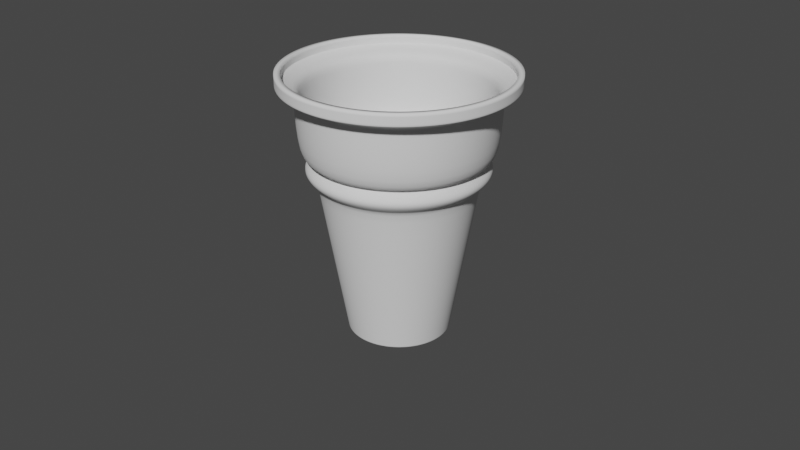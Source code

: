 # Source: Ice_Cream_Cone.blend  (saved by Blender 2.81.16; exported with 4.5.12 LTS)
import bpy
from mathutils import Matrix  # noqa: F401  (used for matrix-valued properties, if any)

bpy.ops.wm.read_factory_settings(use_empty=True)
scene = bpy.context.scene
scene.name = 'Scene'

# ---- collections
col_collection = bpy.data.collections.new('Collection'); scene.collection.children.link(col_collection)

# ---- world
world_world = bpy.data.worlds.new('World'); scene.world = world_world
world_world.use_nodes = True; world_world.node_tree.nodes.clear()
_N = world_world.node_tree.nodes; _L = world_world.node_tree.links
n0 = _N.new('ShaderNodeOutputWorld'); n0.name = 'World Output'; n0.location = (300, 300)
n1 = _N.new('ShaderNodeBackground'); n1.name = 'Background'; n1.location = (10, 300)
n1.inputs[0].default_value = (0.05088, 0.05088, 0.05088, 1.0)
_L.new(n1.outputs[0], n0.inputs[0])
n0.is_active_output = True
world_world.color = (0.05088, 0.05088, 0.05088)
world_world.use_sun_shadow = False
world_world.sun_shadow_jitter_overblur = 0.0

# ---- cameras
cam_camera = bpy.data.cameras.new('Camera')
cam_camera.clip_end = 100.0
cam_camera.ortho_scale = 7.314

# ---- meshes
me_cylinder = bpy.data.meshes.new('Cylinder')
me_cylinder.from_pydata([(5.53e-08, 0.5343, -1.201), (-2.296e-09, 1.023, 1.371), (0.1042, 0.524, -1.201), (0.1996, 1.003, 1.371), (0.2045, 0.4936, -1.201), (0.3915, 0.9453, 1.371), (0.2968, 0.4442, -1.201), (0.5684, 0.8507, 1.371), (0.3778, 0.3778, -1.201), (0.7235, 0.7235, 1.371), (0.4442, 0.2968, -1.201), (0.8507, 0.5684, 1.371), (0.4936, 0.2045, -1.201), (0.9453, 0.3915, 1.371), (0.524, 0.1042, -1.201), (1.003, 0.1996, 1.371), (0.5343, 1.731e-07, -1.201), (1.023, 7.048e-08, 1.371), (0.524, -0.1042, -1.201), (1.003, -0.1996, 1.371), (0.4936, -0.2045, -1.201), (0.9453, -0.3915, 1.371), (0.4442, -0.2968, -1.201), (0.8507, -0.5684, 1.371), (0.3778, -0.3778, -1.201), (0.7235, -0.7235, 1.371), (0.2968, -0.4442, -1.201), (0.5684, -0.8507, 1.371), (0.2045, -0.4936, -1.201), (0.3915, -0.9453, 1.371), (0.1042, -0.524, -1.201), (0.1996, -1.003, 1.371), (-1.188e-07, -0.5343, -1.201), (-3.357e-07, -1.023, 1.371), (-0.1042, -0.524, -1.201), (-0.1996, -1.003, 1.371), (-0.2045, -0.4936, -1.201), (-0.3915, -0.9453, 1.371), (-0.2968, -0.4442, -1.201), (-0.5684, -0.8507, 1.371), (-0.3778, -0.3778, -1.201), (-0.7235, -0.7235, 1.371), (-0.4442, -0.2968, -1.201), (-0.8507, -0.5684, 1.371), (-0.4936, -0.2045, -1.201), (-0.9453, -0.3915, 1.371), (-0.524, -0.1042, -1.201), (-1.003, -0.1996, 1.371), (-0.5343, 6.486e-07, -1.201), (-1.023, 9.812e-07, 1.371), (-0.524, 0.1042, -1.201), (-1.003, 0.1996, 1.371), (-0.4936, 0.2045, -1.201), (-0.9453, 0.3915, 1.371), (-0.4442, 0.2968, -1.201), (-0.8507, 0.5684, 1.371), (-0.3778, 0.3778, -1.201), (-0.7235, 0.7235, 1.371), (-0.2968, 0.4442, -1.201), (-0.5684, 0.8507, 1.371), (-0.2045, 0.4936, -1.201), (-0.3915, 0.9453, 1.371), (-0.1042, 0.524, -1.201), (-0.1996, 1.003, 1.371), (1.525e-08, 0.8716, 0.7126), (0.17, 0.8548, 0.7126), (0.3335, 0.8052, 0.7126), (0.4842, 0.7247, 0.7126), (0.6163, 0.6163, 0.7126), (0.7247, 0.4842, 0.7126), (0.8052, 0.3335, 0.7126), (0.8548, 0.17, 0.7126), (0.8716, 1.024e-07, 0.7126), (0.8548, -0.17, 0.7126), (0.8052, -0.3335, 0.7126), (0.7247, -0.4842, 0.7126), (0.6163, -0.6163, 0.7126), (0.4842, -0.7247, 0.7126), (0.3335, -0.8052, 0.7126), (0.17, -0.8548, 0.7126), (-2.688e-07, -0.8716, 0.7126), (-0.17, -0.8548, 0.7126), (-0.3335, -0.8052, 0.7126), (-0.4842, -0.7247, 0.7126), (-0.6163, -0.6163, 0.7126), (-0.7247, -0.4842, 0.7126), (-0.8052, -0.3335, 0.7126), (-0.8548, -0.17, 0.7126), (-0.8716, 8.782e-07, 0.7126), (-0.8548, 0.17, 0.7126), (-0.8052, 0.3335, 0.7126), (-0.7247, 0.4842, 0.7126), (-0.6163, 0.6163, 0.7126), (-0.4842, 0.7247, 0.7126), (-0.3335, 0.8052, 0.7126), (-0.17, 0.8548, 0.7126), (0.1903, 0.9565, 0.574), (0.3732, 0.901, 0.574), (0.5418, 0.8109, 0.574), (0.6896, 0.6896, 0.574), (0.8109, 0.5418, 0.574), (0.901, 0.3732, 0.574), (0.9565, 0.1903, 0.574), (0.9753, 7.705e-08, 0.574), (0.9565, -0.1903, 0.574), (0.901, -0.3732, 0.574), (0.8109, -0.5418, 0.574), (0.6896, -0.6896, 0.574), (0.5418, -0.8109, 0.574), (0.3732, -0.901, 0.574), (0.1903, -0.9565, 0.574), (-3.118e-07, -0.9753, 0.574), (-0.1903, -0.9565, 0.574), (-0.3732, -0.901, 0.574), (-0.5418, -0.8109, 0.574), (-0.6896, -0.6896, 0.574), (-0.8109, -0.5418, 0.574), (-0.901, -0.3732, 0.574), (-0.9565, -0.1903, 0.574), (-0.9753, 9.451e-07, 0.574), (-0.9565, 0.1903, 0.574), (-0.901, 0.3732, 0.574), (-0.8109, 0.5418, 0.574), (-0.6896, 0.6896, 0.574), (-0.5418, 0.8109, 0.574), (-0.3732, 0.901, 0.574), (-0.1903, 0.9565, 0.574), (5.955e-09, 0.9753, 0.574), (0.1601, 0.8047, 0.4531), (0.314, 0.758, 0.4531), (0.4558, 0.6822, 0.4531), (0.5802, 0.5802, 0.4531), (0.6822, 0.4558, 0.4531), (0.758, 0.314, 0.4531), (0.8047, 0.1601, 0.4531), (0.8205, 1.131e-07, 0.4531), (0.8047, -0.1601, 0.4531), (0.758, -0.314, 0.4531), (0.6822, -0.4558, 0.4531), (0.5802, -0.5802, 0.4531), (0.4558, -0.6822, 0.4531), (0.314, -0.758, 0.4531), (0.1601, -0.8047, 0.4531), (-2.46e-07, -0.8205, 0.4531), (-0.1601, -0.8047, 0.4531), (-0.314, -0.758, 0.4531), (-0.4558, -0.6822, 0.4531), (-0.5802, -0.5802, 0.4531), (-0.6822, -0.4558, 0.4531), (-0.758, -0.314, 0.4531), (-0.8047, -0.1601, 0.4531), (-0.8205, 8.434e-07, 0.4531), (-0.8047, 0.1601, 0.4531), (-0.758, 0.314, 0.4531), (-0.6822, 0.4558, 0.4531), (-0.5802, 0.5802, 0.4531), (-0.4558, 0.6822, 0.4531), (-0.314, 0.758, 0.4531), (-0.1601, 0.8047, 0.4531), (2.132e-08, 0.8205, 0.4531), (3.012e-09, 0.9961, 0.7444), (0.1943, 0.977, 0.7444), (0.3812, 0.9203, 0.7444), (0.5534, 0.8283, 0.7444), (0.7044, 0.7044, 0.7444), (0.8283, 0.5534, 0.7444), (0.9203, 0.3812, 0.7444), (0.977, 0.1943, 0.7444), (0.9961, 7.328e-08, 0.7444), (0.977, -0.1943, 0.7444), (0.9203, -0.3812, 0.7444), (0.8283, -0.5534, 0.7444), (0.7044, -0.7044, 0.7444), (0.5534, -0.8283, 0.7444), (0.3812, -0.9203, 0.7444), (0.1943, -0.977, 0.7444), (-3.216e-07, -0.9961, 0.7444), (-0.1943, -0.977, 0.7444), (-0.3812, -0.9203, 0.7444), (-0.5534, -0.8282, 0.7444), (-0.7044, -0.7044, 0.7444), (-0.8283, -0.5534, 0.7444), (-0.9203, -0.3812, 0.7444), (-0.977, -0.1943, 0.7444), (-0.9961, 9.599e-07, 0.7444), (-0.977, 0.1943, 0.7444), (-0.9203, 0.3812, 0.7444), (-0.8282, 0.5534, 0.7444), (-0.7044, 0.7044, 0.7444), (-0.5534, 0.8283, 0.7444), (-0.3812, 0.9203, 0.7444), (-0.1943, 0.977, 0.7444), (0.1042, 0.524, -1.201), (0.2045, 0.4936, -1.201), (0.2968, 0.4442, -1.201), (0.3778, 0.3778, -1.201), (0.4442, 0.2968, -1.201), (0.4936, 0.2045, -1.201), (0.524, 0.1042, -1.201), (0.5343, 1.731e-07, -1.201), (0.524, -0.1042, -1.201), (0.4936, -0.2045, -1.201), (0.4442, -0.2968, -1.201), (0.3778, -0.3778, -1.201), (0.2968, -0.4442, -1.201), (0.2045, -0.4936, -1.201), (0.1042, -0.524, -1.201), (-1.188e-07, -0.5343, -1.201), (-0.1042, -0.524, -1.201), (-0.2045, -0.4936, -1.201), (-0.2968, -0.4442, -1.201), (-0.3778, -0.3778, -1.201), (-0.4442, -0.2968, -1.201), (-0.4936, -0.2045, -1.201), (-0.524, -0.1042, -1.201), (-0.5343, 6.486e-07, -1.201), (-0.524, 0.1042, -1.201), (-0.4936, 0.2045, -1.201), (-0.4442, 0.2968, -1.201), (-0.3778, 0.3778, -1.201), (-0.2968, 0.4442, -1.201), (-0.2045, 0.4936, -1.201), (-0.1042, 0.524, -1.201), (5.53e-08, 0.5343, -1.201), (2.144e-08, 0.8194, 0.4471), (0.1599, 0.8037, 0.4471), (0.3136, 0.7571, 0.4471), (0.4553, 0.6813, 0.4471), (0.5794, 0.5794, 0.4471), (0.6813, 0.4553, 0.4471), (0.7571, 0.3136, 0.4471), (0.8037, 0.1599, 0.4471), (0.8194, 1.133e-07, 0.4471), (0.8037, -0.1599, 0.4471), (0.7571, -0.3136, 0.4471), (0.6813, -0.4553, 0.4471), (0.5794, -0.5794, 0.4471), (0.4553, -0.6813, 0.4471), (0.3136, -0.7571, 0.4471), (0.1599, -0.8037, 0.4471), (-2.456e-07, -0.8194, 0.4471), (-0.1599, -0.8037, 0.4471), (-0.3136, -0.7571, 0.4471), (-0.4553, -0.6813, 0.4471), (-0.5794, -0.5794, 0.4471), (-0.6813, -0.4553, 0.4471), (-0.7571, -0.3136, 0.4471), (-0.8037, -0.1599, 0.4471), (-0.8194, 8.427e-07, 0.4471), (-0.8037, 0.1599, 0.4471), (-0.7571, 0.3136, 0.4471), (-0.6813, 0.4553, 0.4471), (-0.5794, 0.5794, 0.4471), (-0.4553, 0.6813, 0.4471), (-0.3136, 0.7571, 0.4471), (-0.1599, 0.8037, 0.4471), (1.503e-08, 0.8732, 0.6879), (0.1703, 0.8564, 0.6879), (0.3341, 0.8067, 0.6879), (0.4851, 0.726, 0.6879), (0.6174, 0.6174, 0.6879), (0.726, 0.4851, 0.6879), (0.8067, 0.3341, 0.6879), (0.8564, 0.1703, 0.6879), (0.8732, 1.019e-07, 0.6879), (0.8564, -0.1703, 0.6879), (0.8067, -0.3341, 0.6879), (0.726, -0.4851, 0.6879), (0.6174, -0.6174, 0.6879), (0.4851, -0.726, 0.6879), (0.3341, -0.8067, 0.6879), (0.1703, -0.8564, 0.6879), (-2.695e-07, -0.8732, 0.6879), (-0.1703, -0.8564, 0.6879), (-0.3341, -0.8067, 0.6879), (-0.4851, -0.726, 0.6879), (-0.6174, -0.6174, 0.6879), (-0.726, -0.4851, 0.6879), (-0.8067, -0.3341, 0.6879), (-0.8564, -0.1703, 0.6879), (-0.8732, 8.791e-07, 0.6879), (-0.8564, 0.1703, 0.6879), (-0.8067, 0.3341, 0.6879), (-0.726, 0.4851, 0.6879), (-0.6174, 0.6174, 0.6879), (-0.4851, 0.726, 0.6879), (-0.3341, 0.8067, 0.6879), (-0.1703, 0.8564, 0.6879), (0.1703, 0.8563, 0.7137), (0.3341, 0.8066, 0.7137), (0.4851, 0.726, 0.7137), (0.6174, 0.6174, 0.7137), (0.726, 0.4851, 0.7137), (0.8066, 0.3341, 0.7137), (0.8563, 0.1703, 0.7137), (0.8731, 1.02e-07, 0.7137), (0.8563, -0.1703, 0.7137), (0.8066, -0.3341, 0.7137), (0.726, -0.4851, 0.7137), (0.6174, -0.6174, 0.7137), (0.4851, -0.726, 0.7137), (0.3341, -0.8066, 0.7137), (0.1703, -0.8563, 0.7137), (-2.694e-07, -0.8731, 0.7137), (-0.1703, -0.8563, 0.7137), (-0.3341, -0.8066, 0.7137), (-0.4851, -0.726, 0.7137), (-0.6174, -0.6174, 0.7137), (-0.726, -0.4851, 0.7137), (-0.8066, -0.3341, 0.7137), (-0.8563, -0.1703, 0.7137), (-0.8731, 8.792e-07, 0.7137), (-0.8563, 0.1703, 0.7137), (-0.8066, 0.3341, 0.7137), (-0.726, 0.4851, 0.7137), (-0.6174, 0.6174, 0.7137), (-0.4851, 0.726, 0.7137), (-0.3341, 0.8066, 0.7137), (-0.1703, 0.8563, 0.7137), (1.51e-08, 0.8731, 0.7137), (0.1053, 0.5295, -1.169), (0.2066, 0.4987, -1.169), (0.2999, 0.4489, -1.169), (0.3817, 0.3817, -1.169), (0.4489, 0.2999, -1.169), (0.4987, 0.2066, -1.169), (0.5295, 0.1053, -1.169), (0.5398, 1.719e-07, -1.169), (0.5295, -0.1053, -1.169), (0.4987, -0.2066, -1.169), (0.4489, -0.2999, -1.169), (0.3817, -0.3817, -1.169), (0.2999, -0.4489, -1.169), (0.2066, -0.4987, -1.169), (0.1053, -0.5295, -1.169), (-1.213e-07, -0.5398, -1.169), (-0.1053, -0.5295, -1.169), (-0.2066, -0.4987, -1.169), (-0.2999, -0.4489, -1.169), (-0.3817, -0.3817, -1.169), (-0.4489, -0.2999, -1.169), (-0.4987, -0.2066, -1.169), (-0.5295, -0.1053, -1.169), (-0.5398, 6.524e-07, -1.169), (-0.5295, 0.1053, -1.169), (-0.4987, 0.2066, -1.169), (-0.4489, 0.2999, -1.169), (-0.3817, 0.3817, -1.169), (-0.2999, 0.4489, -1.169), (-0.2066, 0.4987, -1.169), (-0.1053, 0.5295, -1.169), (5.464e-08, 0.5398, -1.169), (-1.905e-08, 1.198, 1.455), (0.2337, 1.175, 1.455), (0.4583, 1.107, 1.455), (0.6654, 0.9959, 1.455), (0.8469, 0.8469, 1.455), (0.9959, 0.6654, 1.455), (1.107, 0.4583, 1.455), (1.175, 0.2337, 1.455), (1.198, 3.293e-08, 1.455), (1.175, -0.2337, 1.455), (1.107, -0.4583, 1.455), (0.9959, -0.6654, 1.455), (0.8469, -0.8469, 1.455), (0.6654, -0.9959, 1.455), (0.4583, -1.107, 1.455), (0.2337, -1.175, 1.455), (-4.093e-07, -1.198, 1.455), (-0.2337, -1.175, 1.455), (-0.4583, -1.107, 1.455), (-0.6654, -0.9959, 1.455), (-0.8469, -0.8469, 1.455), (-0.9959, -0.6654, 1.455), (-1.107, -0.4583, 1.455), (-1.175, -0.2337, 1.455), (-1.198, 1.099e-06, 1.455), (-1.175, 0.2337, 1.455), (-1.107, 0.4583, 1.455), (-0.9959, 0.6654, 1.455), (-0.8469, 0.8469, 1.455), (-0.6654, 0.9959, 1.455), (-0.4583, 1.107, 1.455), (-0.2337, 1.175, 1.455), (-1.905e-08, 1.198, 1.578), (0.2337, 1.175, 1.578), (0.4583, 1.107, 1.578), (0.6654, 0.9959, 1.578), (0.8469, 0.8469, 1.578), (0.9959, 0.6654, 1.578), (1.107, 0.4583, 1.578), (1.175, 0.2337, 1.578), (1.198, 3.293e-08, 1.578), (1.175, -0.2337, 1.578), (1.107, -0.4583, 1.578), (0.9959, -0.6654, 1.578), (0.8469, -0.8469, 1.578), (0.6654, -0.9959, 1.578), (0.4583, -1.107, 1.578), (0.2337, -1.175, 1.578), (-4.093e-07, -1.198, 1.578), (-0.2337, -1.175, 1.578), (-0.4583, -1.107, 1.578), (-0.6654, -0.9959, 1.578), (-0.8469, -0.8469, 1.578), (-0.9959, -0.6654, 1.578), (-1.107, -0.4583, 1.578), (-1.175, -0.2337, 1.578), (-1.198, 1.099e-06, 1.578), (-1.175, 0.2337, 1.578), (-1.107, 0.4583, 1.578), (-0.9959, 0.6654, 1.578), (-0.8469, 0.8469, 1.578), (-0.6654, 0.9959, 1.578), (-0.4583, 1.107, 1.578), (-0.2337, 1.175, 1.578), (-0.9959, -0.6654, 1.455), (-0.8469, -0.8469, 1.455), (1.198, 3.293e-08, 1.455), (1.175, 0.2337, 1.455), (-1.107, -0.4583, 1.455), (1.175, -0.2337, 1.455), (-1.175, -0.2337, 1.455), (1.107, -0.4583, 1.455), (-1.198, 1.099e-06, 1.455), (0.9959, -0.6654, 1.455), (-1.175, 0.2337, 1.455), (0.8469, -0.8469, 1.455), (-1.107, 0.4583, 1.455), (0.6654, -0.9959, 1.455), (-0.9959, 0.6654, 1.455), (0.4583, -1.107, 1.455), (0.2337, 1.175, 1.455), (-1.905e-08, 1.198, 1.455), (-0.8469, 0.8469, 1.455), (0.2337, -1.175, 1.455), (0.4583, 1.107, 1.455), (-0.6654, 0.9959, 1.455), (-4.093e-07, -1.198, 1.455), (0.6654, 0.9959, 1.455), (-0.4583, 1.107, 1.455), (-0.2337, -1.175, 1.455), (0.8469, 0.8469, 1.455), (-0.2337, 1.175, 1.455), (-0.4583, -1.107, 1.455), (0.9959, 0.6654, 1.455), (-0.6654, -0.9959, 1.455), (1.107, 0.4583, 1.455), (-2.296e-09, 1.023, 1.371), (0.1996, 1.003, 1.371), (0.3915, 0.9453, 1.371), (0.5684, 0.8507, 1.371), (0.7235, 0.7235, 1.371), (0.8507, 0.5684, 1.371), (0.9453, 0.3915, 1.371), (1.003, 0.1996, 1.371), (1.023, 7.048e-08, 1.371), (1.003, -0.1996, 1.371), (0.9453, -0.3915, 1.371), (0.8507, -0.5684, 1.371), (0.7235, -0.7235, 1.371), (0.5684, -0.8507, 1.371), (0.3915, -0.9453, 1.371), (0.1996, -1.003, 1.371), (-3.357e-07, -1.023, 1.371), (-0.1996, -1.003, 1.371), (-0.3915, -0.9453, 1.371), (-0.5684, -0.8507, 1.371), (-0.7235, -0.7235, 1.371), (-0.8507, -0.5684, 1.371), (-0.9453, -0.3915, 1.371), (-1.003, -0.1996, 1.371), (-1.023, 9.812e-07, 1.371), (-1.003, 0.1996, 1.371), (-0.9453, 0.3915, 1.371), (-0.8507, 0.5684, 1.371), (-0.7235, 0.7235, 1.371), (-0.5684, 0.8507, 1.371), (-0.3915, 0.9453, 1.371), (-0.1996, 1.003, 1.371)], [], [(448, 1, 3, 449), (449, 3, 5, 450), (450, 5, 7, 451), (451, 7, 9, 452), (452, 9, 11, 453), (453, 11, 13, 454), (454, 13, 15, 455), (455, 15, 17, 456), (456, 17, 19, 457), (457, 19, 21, 458), (458, 21, 23, 459), (459, 23, 25, 460), (460, 25, 27, 461), (461, 27, 29, 462), (462, 29, 31, 463), (463, 31, 33, 464), (464, 33, 35, 465), (465, 35, 37, 466), (466, 37, 39, 467), (467, 39, 41, 468), (468, 41, 43, 469), (469, 43, 45, 470), (470, 45, 47, 471), (471, 47, 49, 472), (472, 49, 51, 473), (473, 51, 53, 474), (474, 53, 55, 475), (475, 55, 57, 476), (476, 57, 59, 477), (477, 59, 61, 478), (0, 223, 192, 2), (478, 61, 63, 479), (479, 63, 1, 448), (0, 2, 4, 6, 8, 10, 12, 14, 16, 18, 20, 22, 24, 26, 28, 30, 32, 34, 36, 38, 40, 42, 44, 46, 48, 50, 52, 54, 56, 58, 60, 62), (287, 95, 64, 256), (286, 94, 95, 287), (285, 93, 94, 286), (284, 92, 93, 285), (283, 91, 92, 284), (282, 90, 91, 283), (281, 89, 90, 282), (280, 88, 89, 281), (279, 87, 88, 280), (278, 86, 87, 279), (277, 85, 86, 278), (276, 84, 85, 277), (275, 83, 84, 276), (274, 82, 83, 275), (273, 81, 82, 274), (272, 80, 81, 273), (271, 79, 80, 272), (270, 78, 79, 271), (269, 77, 78, 270), (268, 76, 77, 269), (267, 75, 76, 268), (266, 74, 75, 267), (265, 73, 74, 266), (264, 72, 73, 265), (263, 71, 72, 264), (262, 70, 71, 263), (261, 69, 70, 262), (260, 68, 69, 261), (259, 67, 68, 260), (258, 66, 67, 259), (257, 65, 66, 258), (256, 64, 65, 257), (159, 127, 96, 128), (128, 96, 97, 129), (129, 97, 98, 130), (130, 98, 99, 131), (131, 99, 100, 132), (132, 100, 101, 133), (133, 101, 102, 134), (134, 102, 103, 135), (135, 103, 104, 136), (136, 104, 105, 137), (137, 105, 106, 138), (138, 106, 107, 139), (139, 107, 108, 140), (140, 108, 109, 141), (141, 109, 110, 142), (142, 110, 111, 143), (143, 111, 112, 144), (144, 112, 113, 145), (145, 113, 114, 146), (146, 114, 115, 147), (147, 115, 116, 148), (148, 116, 117, 149), (149, 117, 118, 150), (150, 118, 119, 151), (151, 119, 120, 152), (152, 120, 121, 153), (153, 121, 122, 154), (154, 122, 123, 155), (155, 123, 124, 156), (156, 124, 125, 157), (157, 125, 126, 158), (158, 126, 127, 159), (255, 158, 159, 224), (254, 157, 158, 255), (253, 156, 157, 254), (252, 155, 156, 253), (251, 154, 155, 252), (250, 153, 154, 251), (249, 152, 153, 250), (248, 151, 152, 249), (247, 150, 151, 248), (246, 149, 150, 247), (245, 148, 149, 246), (244, 147, 148, 245), (243, 146, 147, 244), (242, 145, 146, 243), (241, 144, 145, 242), (240, 143, 144, 241), (239, 142, 143, 240), (238, 141, 142, 239), (237, 140, 141, 238), (236, 139, 140, 237), (235, 138, 139, 236), (234, 137, 138, 235), (233, 136, 137, 234), (232, 135, 136, 233), (231, 134, 135, 232), (230, 133, 134, 231), (229, 132, 133, 230), (228, 131, 132, 229), (227, 130, 131, 228), (226, 129, 130, 227), (225, 128, 129, 226), (224, 159, 128, 225), (318, 191, 160, 319), (317, 190, 191, 318), (316, 189, 190, 317), (315, 188, 189, 316), (314, 187, 188, 315), (313, 186, 187, 314), (312, 185, 186, 313), (311, 184, 185, 312), (310, 183, 184, 311), (309, 182, 183, 310), (308, 181, 182, 309), (307, 180, 181, 308), (306, 179, 180, 307), (305, 178, 179, 306), (304, 177, 178, 305), (303, 176, 177, 304), (302, 175, 176, 303), (301, 174, 175, 302), (300, 173, 174, 301), (299, 172, 173, 300), (298, 171, 172, 299), (297, 170, 171, 298), (296, 169, 170, 297), (295, 168, 169, 296), (294, 167, 168, 295), (293, 166, 167, 294), (292, 165, 166, 293), (291, 164, 165, 292), (290, 163, 164, 291), (289, 162, 163, 290), (288, 161, 162, 289), (319, 160, 161, 288), (2, 192, 193, 4), (4, 193, 194, 6), (6, 194, 195, 8), (8, 195, 196, 10), (10, 196, 197, 12), (12, 197, 198, 14), (14, 198, 199, 16), (16, 199, 200, 18), (18, 200, 201, 20), (20, 201, 202, 22), (22, 202, 203, 24), (24, 203, 204, 26), (26, 204, 205, 28), (28, 205, 206, 30), (30, 206, 207, 32), (32, 207, 208, 34), (34, 208, 209, 36), (36, 209, 210, 38), (38, 210, 211, 40), (40, 211, 212, 42), (42, 212, 213, 44), (44, 213, 214, 46), (46, 214, 215, 48), (48, 215, 216, 50), (50, 216, 217, 52), (52, 217, 218, 54), (54, 218, 219, 56), (56, 219, 220, 58), (58, 220, 221, 60), (60, 221, 222, 62), (62, 222, 223, 0), (351, 224, 225, 320), (320, 225, 226, 321), (321, 226, 227, 322), (322, 227, 228, 323), (323, 228, 229, 324), (324, 229, 230, 325), (325, 230, 231, 326), (326, 231, 232, 327), (327, 232, 233, 328), (328, 233, 234, 329), (329, 234, 235, 330), (330, 235, 236, 331), (331, 236, 237, 332), (332, 237, 238, 333), (333, 238, 239, 334), (334, 239, 240, 335), (335, 240, 241, 336), (336, 241, 242, 337), (337, 242, 243, 338), (338, 243, 244, 339), (339, 244, 245, 340), (340, 245, 246, 341), (341, 246, 247, 342), (342, 247, 248, 343), (343, 248, 249, 344), (344, 249, 250, 345), (345, 250, 251, 346), (346, 251, 252, 347), (347, 252, 253, 348), (348, 253, 254, 349), (349, 254, 255, 350), (350, 255, 224, 351), (127, 256, 257, 96), (96, 257, 258, 97), (97, 258, 259, 98), (98, 259, 260, 99), (99, 260, 261, 100), (100, 261, 262, 101), (101, 262, 263, 102), (102, 263, 264, 103), (103, 264, 265, 104), (104, 265, 266, 105), (105, 266, 267, 106), (106, 267, 268, 107), (107, 268, 269, 108), (108, 269, 270, 109), (109, 270, 271, 110), (110, 271, 272, 111), (111, 272, 273, 112), (112, 273, 274, 113), (113, 274, 275, 114), (114, 275, 276, 115), (115, 276, 277, 116), (116, 277, 278, 117), (117, 278, 279, 118), (118, 279, 280, 119), (119, 280, 281, 120), (120, 281, 282, 121), (121, 282, 283, 122), (122, 283, 284, 123), (123, 284, 285, 124), (124, 285, 286, 125), (125, 286, 287, 126), (126, 287, 256, 127), (64, 319, 288, 65), (65, 288, 289, 66), (66, 289, 290, 67), (67, 290, 291, 68), (68, 291, 292, 69), (69, 292, 293, 70), (70, 293, 294, 71), (71, 294, 295, 72), (72, 295, 296, 73), (73, 296, 297, 74), (74, 297, 298, 75), (75, 298, 299, 76), (76, 299, 300, 77), (77, 300, 301, 78), (78, 301, 302, 79), (79, 302, 303, 80), (80, 303, 304, 81), (81, 304, 305, 82), (82, 305, 306, 83), (83, 306, 307, 84), (84, 307, 308, 85), (85, 308, 309, 86), (86, 309, 310, 87), (87, 310, 311, 88), (88, 311, 312, 89), (89, 312, 313, 90), (90, 313, 314, 91), (91, 314, 315, 92), (92, 315, 316, 93), (93, 316, 317, 94), (94, 317, 318, 95), (95, 318, 319, 64), (222, 350, 351, 223), (221, 349, 350, 222), (220, 348, 349, 221), (219, 347, 348, 220), (218, 346, 347, 219), (217, 345, 346, 218), (216, 344, 345, 217), (215, 343, 344, 216), (214, 342, 343, 215), (213, 341, 342, 214), (212, 340, 341, 213), (211, 339, 340, 212), (210, 338, 339, 211), (209, 337, 338, 210), (208, 336, 337, 209), (207, 335, 336, 208), (206, 334, 335, 207), (205, 333, 334, 206), (204, 332, 333, 205), (203, 331, 332, 204), (202, 330, 331, 203), (201, 329, 330, 202), (200, 328, 329, 201), (199, 327, 328, 200), (198, 326, 327, 199), (197, 325, 326, 198), (196, 324, 325, 197), (195, 323, 324, 196), (194, 322, 323, 195), (193, 321, 322, 194), (192, 320, 321, 193), (223, 351, 320, 192), (9, 7, 355, 356), (27, 25, 364, 365), (45, 43, 373, 374), (63, 61, 382, 383), (19, 17, 360, 361), (37, 35, 369, 370), (55, 53, 378, 379), (11, 9, 356, 357), (29, 27, 365, 366), (47, 45, 374, 375), (3, 1, 352, 353), (1, 63, 383, 352), (21, 19, 361, 362), (39, 37, 370, 371), (57, 55, 379, 380), (13, 11, 357, 358), (31, 29, 366, 367), (49, 47, 375, 376), (5, 3, 353, 354), (23, 21, 362, 363), (41, 39, 371, 372), (59, 57, 380, 381), (15, 13, 358, 359), (33, 31, 367, 368), (51, 49, 376, 377), (7, 5, 354, 355), (25, 23, 363, 364), (43, 41, 372, 373), (61, 59, 381, 382), (17, 15, 359, 360), (35, 33, 368, 369), (53, 51, 377, 378), (416, 417, 404, 405), (418, 419, 391, 392), (420, 416, 405, 406), (421, 418, 392, 393), (422, 420, 406, 407), (423, 421, 393, 394), (424, 422, 407, 408), (425, 423, 394, 395), (426, 424, 408, 409), (427, 425, 395, 396), (428, 426, 409, 410), (429, 427, 396, 397), (430, 428, 410, 411), (431, 429, 397, 398), (432, 433, 384, 385), (434, 430, 411, 412), (435, 431, 398, 399), (436, 432, 385, 386), (437, 434, 412, 413), (438, 435, 399, 400), (439, 436, 386, 387), (440, 437, 413, 414), (441, 438, 400, 401), (442, 439, 387, 388), (443, 440, 414, 415), (444, 441, 401, 402), (445, 442, 388, 389), (433, 443, 415, 384), (446, 444, 402, 403), (447, 445, 389, 390), (417, 446, 403, 404), (419, 447, 390, 391), (359, 358, 447, 419), (372, 371, 446, 417), (358, 357, 445, 447), (371, 370, 444, 446), (352, 383, 443, 433), (357, 356, 442, 445), (370, 369, 441, 444), (383, 382, 440, 443), (356, 355, 439, 442), (369, 368, 438, 441), (382, 381, 437, 440), (355, 354, 436, 439), (368, 367, 435, 438), (381, 380, 434, 437), (354, 353, 432, 436), (367, 366, 431, 435), (380, 379, 430, 434), (353, 352, 433, 432), (366, 365, 429, 431), (379, 378, 428, 430), (365, 364, 427, 429), (378, 377, 426, 428), (364, 363, 425, 427), (377, 376, 424, 426), (363, 362, 423, 425), (376, 375, 422, 424), (362, 361, 421, 423), (375, 374, 420, 422), (361, 360, 418, 421), (374, 373, 416, 420), (360, 359, 419, 418), (373, 372, 417, 416), (191, 479, 448, 160), (190, 478, 479, 191), (189, 477, 478, 190), (188, 476, 477, 189), (187, 475, 476, 188), (186, 474, 475, 187), (185, 473, 474, 186), (184, 472, 473, 185), (183, 471, 472, 184), (182, 470, 471, 183), (181, 469, 470, 182), (180, 468, 469, 181), (179, 467, 468, 180), (178, 466, 467, 179), (177, 465, 466, 178), (176, 464, 465, 177), (175, 463, 464, 176), (174, 462, 463, 175), (173, 461, 462, 174), (172, 460, 461, 173), (171, 459, 460, 172), (170, 458, 459, 171), (169, 457, 458, 170), (168, 456, 457, 169), (167, 455, 456, 168), (166, 454, 455, 167), (165, 453, 454, 166), (164, 452, 453, 165), (163, 451, 452, 164), (162, 450, 451, 163), (161, 449, 450, 162), (160, 448, 449, 161)])
me_cylinder.polygons.foreach_set('use_smooth', [True] * 449)
_uv = me_cylinder.uv_layers.new(name='UVMap')
_uv.uv.foreach_set('vector', [1.0, 1.0, 1.0, 1.0, 0.9688, 1.0, 0.9688, 1.0, 0.9688, 1.0, 0.9688, 1.0, 0.9375, 1.0, 0.9375, 1.0, 0.9375, 1.0, 0.9375, 1.0, 0.9062, 1.0, 0.9063, 1.0, 0.9063, 1.0, 0.9062, 1.0, 0.875, 1.0, 0.875, 1.0, 0.875, 1.0, 0.875, 1.0, 0.8438, 1.0, 0.8437, 1.0, 0.8437, 1.0, 0.8438, 1.0, 0.8125, 1.0, 0.8125, 1.0, 0.8125, 1.0, 0.8125, 1.0, 0.7812, 1.0, 0.7812, 1.0, 0.7812, 1.0, 0.7812, 1.0, 0.75, 1.0, 0.75, 1.0, 0.75, 1.0, 0.75, 1.0, 0.7188, 1.0, 0.7188, 1.0, 0.7188, 1.0, 0.7188, 1.0, 0.6875, 1.0, 0.6875, 1.0, 0.6875, 1.0, 0.6875, 1.0, 0.6562, 1.0, 0.6562, 1.0, 0.6562, 1.0, 0.6562, 1.0, 0.625, 1.0, 0.625, 1.0, 0.625, 1.0, 0.625, 1.0, 0.5938, 1.0, 0.5938, 1.0, 0.5938, 1.0, 0.5938, 1.0, 0.5625, 1.0, 0.5625, 1.0, 0.5625, 1.0, 0.5625, 1.0, 0.5312, 1.0, 0.5312, 1.0, 0.5312, 1.0, 0.5312, 1.0, 0.5, 1.0, 0.5, 1.0, 0.5, 1.0, 0.5, 1.0, 0.4688, 1.0, 0.4688, 1.0, 0.4688, 1.0, 0.4688, 1.0, 0.4375, 1.0, 0.4375, 1.0, 0.4375, 1.0, 0.4375, 1.0, 0.4062, 1.0, 0.4062, 1.0, 0.4062, 1.0, 0.4062, 1.0, 0.375, 1.0, 0.375, 1.0, 0.375, 1.0, 0.375, 1.0, 0.3438, 1.0, 0.3438, 1.0, 0.3438, 1.0, 0.3438, 1.0, 0.3125, 1.0, 0.3125, 1.0, 0.3125, 1.0, 0.3125, 1.0, 0.2812, 1.0, 0.2812, 1.0, 0.2812, 1.0, 0.2812, 1.0, 0.25, 1.0, 0.25, 1.0, 0.25, 1.0, 0.25, 1.0, 0.2188, 1.0, 0.2188, 1.0, 0.2188, 1.0, 0.2188, 1.0, 0.1875, 1.0, 0.1875, 1.0, 0.1875, 1.0, 0.1875, 1.0, 0.1562, 1.0, 0.1562, 1.0, 0.1562, 1.0, 0.1562, 1.0, 0.125, 1.0, 0.125, 1.0, 0.125, 1.0, 0.125, 1.0, 0.09375, 1.0, 0.09375, 1.0, 0.09375, 1.0, 0.09375, 1.0, 0.0625, 1.0, 0.0625, 1.0, 1.0, 0.5, 1.0, 0.5, 0.9688, 0.5, 0.9688, 0.5, 0.0625, 1.0, 0.0625, 1.0, 0.03125, 1.0, 0.03125, 1.0, 0.03125, 1.0, 0.03125, 1.0, 0.0, 1.0, 0.0, 1.0, 0.75, 0.49, 0.7968, 0.4854, 0.8418, 0.4717, 0.8833, 0.4496, 0.9197, 0.4197, 0.9496, 0.3833, 0.9717, 0.3418, 0.9854, 0.2968, 0.99, 0.25, 0.9854, 0.2032, 0.9717, 0.1582, 0.9496, 0.1167, 0.9197, 0.08029, 0.8833, 0.05045, 0.8418, 0.02827, 0.7968, 0.01461, 0.75, 0.01, 0.7032, 0.01461, 0.6582, 0.02827, 0.6167, 0.05045, 0.5803, 0.08029, 0.5504, 0.1167, 0.5283, 0.1582, 0.5146, 0.2032, 0.51, 0.25, 0.5146, 0.2968, 0.5283, 0.3418, 0.5504, 0.3833, 0.5803, 0.4197, 0.6167, 0.4496, 0.6582, 0.4717, 0.7032, 0.4854, 0.03125, 0.8569, 0.03125, 0.8621, 0.0, 0.8621, 0.0, 0.8569, 0.0625, 0.8569, 0.0625, 0.8621, 0.03125, 0.8621, 0.03125, 0.8569, 0.09375, 0.8569, 0.09375, 0.8621, 0.0625, 0.8621, 0.0625, 0.8569, 0.125, 0.8569, 0.125, 0.8621, 0.09375, 0.8621, 0.09375, 0.8569, 0.1562, 0.8569, 0.1562, 0.8621, 0.125, 0.8621, 0.125, 0.8569, 0.1875, 0.8569, 0.1875, 0.8621, 0.1562, 0.8621, 0.1562, 0.8569, 0.2188, 0.8569, 0.2188, 0.8621, 0.1875, 0.8621, 0.1875, 0.8569, 0.25, 0.8569, 0.25, 0.8621, 0.2188, 0.8621, 0.2188, 0.8569, 0.2812, 0.8569, 0.2812, 0.8621, 0.25, 0.8621, 0.25, 0.8569, 0.3125, 0.8569, 0.3125, 0.8621, 0.2812, 0.8621, 0.2812, 0.8569, 0.3438, 0.8569, 0.3438, 0.8621, 0.3125, 0.8621, 0.3125, 0.8569, 0.375, 0.8569, 0.375, 0.8621, 0.3438, 0.8621, 0.3438, 0.8569, 0.4062, 0.8569, 0.4062, 0.8621, 0.375, 0.8621, 0.375, 0.8569, 0.4375, 0.8569, 0.4375, 0.8621, 0.4062, 0.8621, 0.4062, 0.8569, 0.4688, 0.8569, 0.4688, 0.8621, 0.4375, 0.8621, 0.4375, 0.8569, 0.5, 0.8569, 0.5, 0.8621, 0.4688, 0.8621, 0.4688, 0.8569, 0.5312, 0.8569, 0.5312, 0.8621, 0.5, 0.8621, 0.5, 0.8569, 0.5625, 0.8569, 0.5625, 0.8621, 0.5312, 0.8621, 0.5312, 0.8569, 0.5938, 0.8569, 0.5938, 0.8621, 0.5625, 0.8621, 0.5625, 0.8569, 0.625, 0.8569, 0.625, 0.8621, 0.5938, 0.8621, 0.5938, 0.8569, 0.6563, 0.8569, 0.6562, 0.8621, 0.625, 0.8621, 0.625, 0.8569, 0.6875, 0.8569, 0.6875, 0.8621, 0.6562, 0.8621, 0.6563, 0.8569, 0.7188, 0.8569, 0.7188, 0.8621, 0.6875, 0.8621, 0.6875, 0.8569, 0.75, 0.8569, 0.75, 0.8621, 0.7188, 0.8621, 0.7188, 0.8569, 0.7812, 0.8569, 0.7812, 0.8621, 0.75, 0.8621, 0.75, 0.8569, 0.8125, 0.8569, 0.8125, 0.8621, 0.7812, 0.8621, 0.7812, 0.8569, 0.8438, 0.8569, 0.8438, 0.8621, 0.8125, 0.8621, 0.8125, 0.8569, 0.875, 0.8569, 0.875, 0.8621, 0.8438, 0.8621, 0.8438, 0.8569, 0.9062, 0.8569, 0.9063, 0.8621, 0.875, 0.8621, 0.875, 0.8569, 0.9375, 0.8569, 0.9375, 0.8621, 0.9063, 0.8621, 0.9062, 0.8569, 0.9688, 0.8569, 0.9688, 0.8621, 0.9375, 0.8621, 0.9375, 0.8569, 1.0, 0.8569, 1.0, 0.8621, 0.9688, 0.8621, 0.9688, 0.8569, 1.0, 0.8073, 1.0, 0.8328, 0.9688, 0.8328, 0.9688, 0.8073, 0.9688, 0.8073, 0.9688, 0.8328, 0.9375, 0.8328, 0.9375, 0.8073, 0.9375, 0.8073, 0.9375, 0.8328, 0.9063, 0.8328, 0.9063, 0.8073, 0.9063, 0.8073, 0.9063, 0.8328, 0.875, 0.8328, 0.875, 0.8073, 0.875, 0.8073, 0.875, 0.8328, 0.8438, 0.8328, 0.8438, 0.8073, 0.8438, 0.8073, 0.8438, 0.8328, 0.8125, 0.8328, 0.8125, 0.8073, 0.8125, 0.8073, 0.8125, 0.8328, 0.7812, 0.8328, 0.7812, 0.8073, 0.7812, 0.8073, 0.7812, 0.8328, 0.75, 0.8328, 0.75, 0.8073, 0.75, 0.8073, 0.75, 0.8328, 0.7188, 0.8328, 0.7188, 0.8073, 0.7188, 0.8073, 0.7188, 0.8328, 0.6875, 0.8328, 0.6875, 0.8073, 0.6875, 0.8073, 0.6875, 0.8328, 0.6562, 0.8328, 0.6562, 0.8073, 0.6562, 0.8073, 0.6562, 0.8328, 0.625, 0.8328, 0.625, 0.8073, 0.625, 0.8073, 0.625, 0.8328, 0.5938, 0.8328, 0.5938, 0.8073, 0.5938, 0.8073, 0.5938, 0.8328, 0.5625, 0.8328, 0.5625, 0.8073, 0.5625, 0.8073, 0.5625, 0.8328, 0.5312, 0.8328, 0.5312, 0.8073, 0.5312, 0.8073, 0.5312, 0.8328, 0.5, 0.8328, 0.5, 0.8073, 0.5, 0.8073, 0.5, 0.8328, 0.4688, 0.8328, 0.4688, 0.8073, 0.4688, 0.8073, 0.4688, 0.8328, 0.4375, 0.8328, 0.4375, 0.8073, 0.4375, 0.8073, 0.4375, 0.8328, 0.4062, 0.8328, 0.4062, 0.8073, 0.4062, 0.8073, 0.4062, 0.8328, 0.375, 0.8328, 0.375, 0.8073, 0.375, 0.8073, 0.375, 0.8328, 0.3438, 0.8328, 0.3438, 0.8073, 0.3438, 0.8073, 0.3438, 0.8328, 0.3125, 0.8328, 0.3125, 0.8073, 0.3125, 0.8073, 0.3125, 0.8328, 0.2812, 0.8328, 0.2812, 0.8073, 0.2812, 0.8073, 0.2812, 0.8328, 0.25, 0.8328, 0.25, 0.8073, 0.25, 0.8073, 0.25, 0.8328, 0.2188, 0.8328, 0.2188, 0.8073, 0.2188, 0.8073, 0.2188, 0.8328, 0.1875, 0.8328, 0.1875, 0.8073, 0.1875, 0.8073, 0.1875, 0.8328, 0.1562, 0.8328, 0.1562, 0.8073, 0.1562, 0.8073, 0.1562, 0.8328, 0.125, 0.8328, 0.125, 0.8073, 0.125, 0.8073, 0.125, 0.8328, 0.09375, 0.8328, 0.09375, 0.8073, 0.09375, 0.8073, 0.09375, 0.8328, 0.0625, 0.8328, 0.0625, 0.8073, 0.0625, 0.8073, 0.0625, 0.8328, 0.03125, 0.8328, 0.03125, 0.8073, 0.03125, 0.8073, 0.03125, 0.8328, 0.0, 0.8328, 0.0, 0.8073, 0.03125, 0.8062, 0.03125, 0.8073, 0.0, 0.8073, 0.0, 0.8062, 0.0625, 0.8062, 0.0625, 0.8073, 0.03125, 0.8073, 0.03125, 0.8062, 0.09375, 0.8062, 0.09375, 0.8073, 0.0625, 0.8073, 0.0625, 0.8062, 0.125, 0.8062, 0.125, 0.8073, 0.09375, 0.8073, 0.09375, 0.8062, 0.1562, 0.8062, 0.1562, 0.8073, 0.125, 0.8073, 0.125, 0.8062, 0.1875, 0.8062, 0.1875, 0.8073, 0.1562, 0.8073, 0.1562, 0.8062, 0.2188, 0.8062, 0.2188, 0.8073, 0.1875, 0.8073, 0.1875, 0.8062, 0.25, 0.8062, 0.25, 0.8073, 0.2188, 0.8073, 0.2188, 0.8062, 0.2812, 0.8062, 0.2812, 0.8073, 0.25, 0.8073, 0.25, 0.8062, 0.3125, 0.8062, 0.3125, 0.8073, 0.2812, 0.8073, 0.2812, 0.8062, 0.3438, 0.8062, 0.3438, 0.8073, 0.3125, 0.8073, 0.3125, 0.8062, 0.375, 0.8062, 0.375, 0.8073, 0.3438, 0.8073, 0.3438, 0.8062, 0.4062, 0.8062, 0.4062, 0.8073, 0.375, 0.8073, 0.375, 0.8062, 0.4375, 0.8062, 0.4375, 0.8073, 0.4062, 0.8073, 0.4062, 0.8062, 0.4688, 0.8062, 0.4688, 0.8073, 0.4375, 0.8073, 0.4375, 0.8062, 0.5, 0.8062, 0.5, 0.8073, 0.4688, 0.8073, 0.4688, 0.8062, 0.5312, 0.8062, 0.5312, 0.8073, 0.5, 0.8073, 0.5, 0.8062, 0.5625, 0.8062, 0.5625, 0.8073, 0.5312, 0.8073, 0.5312, 0.8062, 0.5938, 0.8062, 0.5938, 0.8073, 0.5625, 0.8073, 0.5625, 0.8062, 0.625, 0.8062, 0.625, 0.8073, 0.5938, 0.8073, 0.5938, 0.8062, 0.6562, 0.8062, 0.6562, 0.8073, 0.625, 0.8073, 0.625, 0.8062, 0.6875, 0.8062, 0.6875, 0.8073, 0.6562, 0.8073, 0.6562, 0.8062, 0.7188, 0.8062, 0.7188, 0.8073, 0.6875, 0.8073, 0.6875, 0.8062, 0.75, 0.8062, 0.75, 0.8073, 0.7188, 0.8073, 0.7188, 0.8062, 0.7812, 0.8062, 0.7812, 0.8073, 0.75, 0.8073, 0.75, 0.8062, 0.8125, 0.8062, 0.8125, 0.8073, 0.7812, 0.8073, 0.7812, 0.8062, 0.8438, 0.8062, 0.8438, 0.8073, 0.8125, 0.8073, 0.8125, 0.8062, 0.875, 0.8062, 0.875, 0.8073, 0.8438, 0.8073, 0.8438, 0.8062, 0.9063, 0.8062, 0.9063, 0.8073, 0.875, 0.8073, 0.875, 0.8062, 0.9375, 0.8062, 0.9375, 0.8073, 0.9063, 0.8073, 0.9063, 0.8062, 0.9688, 0.8062, 0.9688, 0.8073, 0.9375, 0.8073, 0.9375, 0.8062, 1.0, 0.8062, 1.0, 0.8073, 0.9688, 0.8073, 0.9688, 0.8062, 0.03125, 0.8624, 0.03125, 0.8821, 0.0, 0.8821, 0.0, 0.8624, 0.0625, 0.8624, 0.0625, 0.8821, 0.03125, 0.8821, 0.03125, 0.8624, 0.09375, 0.8624, 0.09375, 0.8821, 0.0625, 0.8821, 0.0625, 0.8624, 0.125, 0.8624, 0.125, 0.8821, 0.09375, 0.8821, 0.09375, 0.8624, 0.1562, 0.8624, 0.1562, 0.8821, 0.125, 0.8821, 0.125, 0.8624, 0.1875, 0.8624, 0.1875, 0.8821, 0.1562, 0.8821, 0.1562, 0.8624, 0.2188, 0.8624, 0.2188, 0.8821, 0.1875, 0.8821, 0.1875, 0.8624, 0.25, 0.8624, 0.25, 0.8821, 0.2188, 0.8821, 0.2188, 0.8624, 0.2812, 0.8624, 0.2812, 0.8821, 0.25, 0.8821, 0.25, 0.8624, 0.3125, 0.8624, 0.3125, 0.8821, 0.2812, 0.8821, 0.2812, 0.8624, 0.3438, 0.8624, 0.3437, 0.8821, 0.3125, 0.8821, 0.3125, 0.8624, 0.375, 0.8624, 0.375, 0.8821, 0.3437, 0.8821, 0.3438, 0.8624, 0.4062, 0.8624, 0.4062, 0.8821, 0.375, 0.8821, 0.375, 0.8624, 0.4375, 0.8624, 0.4375, 0.8821, 0.4062, 0.8821, 0.4062, 0.8624, 0.4688, 0.8624, 0.4688, 0.8821, 0.4375, 0.8821, 0.4375, 0.8624, 0.5, 0.8624, 0.5, 0.8821, 0.4688, 0.8821, 0.4688, 0.8624, 0.5312, 0.8624, 0.5312, 0.8821, 0.5, 0.8821, 0.5, 0.8624, 0.5625, 0.8624, 0.5625, 0.8821, 0.5312, 0.8821, 0.5312, 0.8624, 0.5938, 0.8624, 0.5938, 0.8821, 0.5625, 0.8821, 0.5625, 0.8624, 0.625, 0.8624, 0.625, 0.8821, 0.5938, 0.8821, 0.5938, 0.8624, 0.6562, 0.8624, 0.6562, 0.8821, 0.625, 0.8821, 0.625, 0.8624, 0.6875, 0.8624, 0.6875, 0.8821, 0.6562, 0.8821, 0.6562, 0.8624, 0.7188, 0.8624, 0.7188, 0.8821, 0.6875, 0.8821, 0.6875, 0.8624, 0.75, 0.8624, 0.75, 0.8821, 0.7188, 0.8821, 0.7188, 0.8624, 0.7812, 0.8624, 0.7812, 0.8821, 0.75, 0.8821, 0.75, 0.8624, 0.8125, 0.8624, 0.8125, 0.8821, 0.7812, 0.8821, 0.7812, 0.8624, 0.8438, 0.8624, 0.8437, 0.8821, 0.8125, 0.8821, 0.8125, 0.8624, 0.875, 0.8624, 0.875, 0.8821, 0.8437, 0.8821, 0.8438, 0.8624, 0.9063, 0.8624, 0.9063, 0.8821, 0.875, 0.8821, 0.875, 0.8624, 0.9375, 0.8624, 0.9375, 0.8821, 0.9063, 0.8821, 0.9063, 0.8624, 0.9688, 0.8624, 0.9688, 0.8821, 0.9375, 0.8821, 0.9375, 0.8624, 1.0, 0.8624, 1.0, 0.8821, 0.9688, 0.8821, 0.9688, 0.8624, 0.9688, 0.5, 0.9688, 0.5, 0.9375, 0.5, 0.9375, 0.5, 0.9375, 0.5, 0.9375, 0.5, 0.9062, 0.5, 0.9062, 0.5, 0.9062, 0.5, 0.9062, 0.5, 0.875, 0.5, 0.875, 0.5, 0.875, 0.5, 0.875, 0.5, 0.8438, 0.5, 0.8438, 0.5, 0.8438, 0.5, 0.8438, 0.5, 0.8125, 0.5, 0.8125, 0.5, 0.8125, 0.5, 0.8125, 0.5, 0.7812, 0.5, 0.7812, 0.5, 0.7812, 0.5, 0.7812, 0.5, 0.75, 0.5, 0.75, 0.5, 0.75, 0.5, 0.75, 0.5, 0.7188, 0.5, 0.7188, 0.5, 0.7188, 0.5, 0.7188, 0.5, 0.6875, 0.5, 0.6875, 0.5, 0.6875, 0.5, 0.6875, 0.5, 0.6562, 0.5, 0.6562, 0.5, 0.6562, 0.5, 0.6562, 0.5, 0.625, 0.5, 0.625, 0.5, 0.625, 0.5, 0.625, 0.5, 0.5937, 0.5, 0.5938, 0.5, 0.5938, 0.5, 0.5937, 0.5, 0.5625, 0.5, 0.5625, 0.5, 0.5625, 0.5, 0.5625, 0.5, 0.5312, 0.5, 0.5312, 0.5, 0.5312, 0.5, 0.5312, 0.5, 0.5, 0.5, 0.5, 0.5, 0.5, 0.5, 0.5, 0.5, 0.4688, 0.5, 0.4688, 0.5, 0.4688, 0.5, 0.4688, 0.5, 0.4375, 0.5, 0.4375, 0.5, 0.4375, 0.5, 0.4375, 0.5, 0.4062, 0.5, 0.4062, 0.5, 0.4062, 0.5, 0.4062, 0.5, 0.375, 0.5, 0.375, 0.5, 0.375, 0.5, 0.375, 0.5, 0.3438, 0.5, 0.3438, 0.5, 0.3438, 0.5, 0.3438, 0.5, 0.3125, 0.5, 0.3125, 0.5, 0.3125, 0.5, 0.3125, 0.5, 0.2812, 0.5, 0.2812, 0.5, 0.2812, 0.5, 0.2812, 0.5, 0.25, 0.5, 0.25, 0.5, 0.25, 0.5, 0.25, 0.5, 0.2187, 0.5, 0.2188, 0.5, 0.2188, 0.5, 0.2187, 0.5, 0.1875, 0.5, 0.1875, 0.5, 0.1875, 0.5, 0.1875, 0.5, 0.1562, 0.5, 0.1562, 0.5, 0.1562, 0.5, 0.1562, 0.5, 0.125, 0.5, 0.125, 0.5, 0.125, 0.5, 0.125, 0.5, 0.09375, 0.5, 0.09375, 0.5, 0.09375, 0.5, 0.09375, 0.5, 0.0625, 0.5, 0.0625, 0.5, 0.0625, 0.5, 0.0625, 0.5, 0.03125, 0.5, 0.03125, 0.5, 0.03125, 0.5, 0.03125, 0.5, 0.0, 0.5, 0.0, 0.5, 1.0, 0.506, 1.0, 0.8062, 0.9688, 0.8062, 0.9688, 0.506, 0.9688, 0.506, 0.9688, 0.8062, 0.9375, 0.8062, 0.9375, 0.506, 0.9375, 0.506, 0.9375, 0.8062, 0.9063, 0.8062, 0.9062, 0.506, 0.9062, 0.506, 0.9063, 0.8062, 0.875, 0.8062, 0.875, 0.506, 0.875, 0.506, 0.875, 0.8062, 0.8438, 0.8062, 0.8438, 0.506, 0.8438, 0.506, 0.8438, 0.8062, 0.8125, 0.8062, 0.8125, 0.506, 0.8125, 0.506, 0.8125, 0.8062, 0.7812, 0.8062, 0.7812, 0.506, 0.7812, 0.506, 0.7812, 0.8062, 0.75, 0.8062, 0.75, 0.506, 0.75, 0.506, 0.75, 0.8062, 0.7188, 0.8062, 0.7188, 0.506, 0.7188, 0.506, 0.7188, 0.8062, 0.6875, 0.8062, 0.6875, 0.506, 0.6875, 0.506, 0.6875, 0.8062, 0.6562, 0.8062, 0.6562, 0.506, 0.6562, 0.506, 0.6562, 0.8062, 0.625, 0.8062, 0.625, 0.506, 0.625, 0.506, 0.625, 0.8062, 0.5938, 0.8062, 0.5937, 0.506, 0.5937, 0.506, 0.5938, 0.8062, 0.5625, 0.8062, 0.5625, 0.506, 0.5625, 0.506, 0.5625, 0.8062, 0.5312, 0.8062, 0.5312, 0.506, 0.5312, 0.506, 0.5312, 0.8062, 0.5, 0.8062, 0.5, 0.506, 0.5, 0.506, 0.5, 0.8062, 0.4688, 0.8062, 0.4687, 0.506, 0.4687, 0.506, 0.4688, 0.8062, 0.4375, 0.8062, 0.4375, 0.506, 0.4375, 0.506, 0.4375, 0.8062, 0.4062, 0.8062, 0.4062, 0.506, 0.4062, 0.506, 0.4062, 0.8062, 0.375, 0.8062, 0.375, 0.506, 0.375, 0.506, 0.375, 0.8062, 0.3438, 0.8062, 0.3438, 0.506, 0.3438, 0.506, 0.3438, 0.8062, 0.3125, 0.8062, 0.3125, 0.506, 0.3125, 0.506, 0.3125, 0.8062, 0.2812, 0.8062, 0.2812, 0.506, 0.2812, 0.506, 0.2812, 0.8062, 0.25, 0.8062, 0.25, 0.506, 0.25, 0.506, 0.25, 0.8062, 0.2188, 0.8062, 0.2187, 0.506, 0.2187, 0.506, 0.2188, 0.8062, 0.1875, 0.8062, 0.1875, 0.506, 0.1875, 0.506, 0.1875, 0.8062, 0.1562, 0.8062, 0.1562, 0.506, 0.1562, 0.506, 0.1562, 0.8062, 0.125, 0.8062, 0.125, 0.506, 0.125, 0.506, 0.125, 0.8062, 0.09375, 0.8062, 0.09375, 0.506, 0.09375, 0.506, 0.09375, 0.8062, 0.0625, 0.8062, 0.0625, 0.506, 0.0625, 0.506, 0.0625, 0.8062, 0.03125, 0.8062, 0.03125, 0.506, 0.03125, 0.506, 0.03125, 0.8062, 0.0, 0.8062, 0.0, 0.506, 1.0, 0.8328, 1.0, 0.8569, 0.9688, 0.8569, 0.9688, 0.8328, 0.9688, 0.8328, 0.9688, 0.8569, 0.9375, 0.8569, 0.9375, 0.8328, 0.9375, 0.8328, 0.9375, 0.8569, 0.9062, 0.8569, 0.9063, 0.8328, 0.9063, 0.8328, 0.9062, 0.8569, 0.875, 0.8569, 0.875, 0.8328, 0.875, 0.8328, 0.875, 0.8569, 0.8438, 0.8569, 0.8438, 0.8328, 0.8438, 0.8328, 0.8438, 0.8569, 0.8125, 0.8569, 0.8125, 0.8328, 0.8125, 0.8328, 0.8125, 0.8569, 0.7812, 0.8569, 0.7812, 0.8328, 0.7812, 0.8328, 0.7812, 0.8569, 0.75, 0.8569, 0.75, 0.8328, 0.75, 0.8328, 0.75, 0.8569, 0.7188, 0.8569, 0.7188, 0.8328, 0.7188, 0.8328, 0.7188, 0.8569, 0.6875, 0.8569, 0.6875, 0.8328, 0.6875, 0.8328, 0.6875, 0.8569, 0.6563, 0.8569, 0.6562, 0.8328, 0.6562, 0.8328, 0.6563, 0.8569, 0.625, 0.8569, 0.625, 0.8328, 0.625, 0.8328, 0.625, 0.8569, 0.5938, 0.8569, 0.5938, 0.8328, 0.5938, 0.8328, 0.5938, 0.8569, 0.5625, 0.8569, 0.5625, 0.8328, 0.5625, 0.8328, 0.5625, 0.8569, 0.5312, 0.8569, 0.5312, 0.8328, 0.5312, 0.8328, 0.5312, 0.8569, 0.5, 0.8569, 0.5, 0.8328, 0.5, 0.8328, 0.5, 0.8569, 0.4688, 0.8569, 0.4688, 0.8328, 0.4688, 0.8328, 0.4688, 0.8569, 0.4375, 0.8569, 0.4375, 0.8328, 0.4375, 0.8328, 0.4375, 0.8569, 0.4062, 0.8569, 0.4062, 0.8328, 0.4062, 0.8328, 0.4062, 0.8569, 0.375, 0.8569, 0.375, 0.8328, 0.375, 0.8328, 0.375, 0.8569, 0.3438, 0.8569, 0.3438, 0.8328, 0.3438, 0.8328, 0.3438, 0.8569, 0.3125, 0.8569, 0.3125, 0.8328, 0.3125, 0.8328, 0.3125, 0.8569, 0.2812, 0.8569, 0.2812, 0.8328, 0.2812, 0.8328, 0.2812, 0.8569, 0.25, 0.8569, 0.25, 0.8328, 0.25, 0.8328, 0.25, 0.8569, 0.2188, 0.8569, 0.2188, 0.8328, 0.2188, 0.8328, 0.2188, 0.8569, 0.1875, 0.8569, 0.1875, 0.8328, 0.1875, 0.8328, 0.1875, 0.8569, 0.1562, 0.8569, 0.1562, 0.8328, 0.1562, 0.8328, 0.1562, 0.8569, 0.125, 0.8569, 0.125, 0.8328, 0.125, 0.8328, 0.125, 0.8569, 0.09375, 0.8569, 0.09375, 0.8328, 0.09375, 0.8328, 0.09375, 0.8569, 0.0625, 0.8569, 0.0625, 0.8328, 0.0625, 0.8328, 0.0625, 0.8569, 0.03125, 0.8569, 0.03125, 0.8328, 0.03125, 0.8328, 0.03125, 0.8569, 0.0, 0.8569, 0.0, 0.8328, 1.0, 0.8621, 1.0, 0.8624, 0.9688, 0.8624, 0.9688, 0.8621, 0.9688, 0.8621, 0.9688, 0.8624, 0.9375, 0.8624, 0.9375, 0.8621, 0.9375, 0.8621, 0.9375, 0.8624, 0.9063, 0.8624, 0.9063, 0.8621, 0.9063, 0.8621, 0.9063, 0.8624, 0.875, 0.8624, 0.875, 0.8621, 0.875, 0.8621, 0.875, 0.8624, 0.8438, 0.8624, 0.8438, 0.8621, 0.8438, 0.8621, 0.8438, 0.8624, 0.8125, 0.8624, 0.8125, 0.8621, 0.8125, 0.8621, 0.8125, 0.8624, 0.7812, 0.8624, 0.7812, 0.8621, 0.7812, 0.8621, 0.7812, 0.8624, 0.75, 0.8624, 0.75, 0.8621, 0.75, 0.8621, 0.75, 0.8624, 0.7188, 0.8624, 0.7188, 0.8621, 0.7188, 0.8621, 0.7188, 0.8624, 0.6875, 0.8624, 0.6875, 0.8621, 0.6875, 0.8621, 0.6875, 0.8624, 0.6562, 0.8624, 0.6562, 0.8621, 0.6562, 0.8621, 0.6562, 0.8624, 0.625, 0.8624, 0.625, 0.8621, 0.625, 0.8621, 0.625, 0.8624, 0.5938, 0.8624, 0.5938, 0.8621, 0.5938, 0.8621, 0.5938, 0.8624, 0.5625, 0.8624, 0.5625, 0.8621, 0.5625, 0.8621, 0.5625, 0.8624, 0.5312, 0.8624, 0.5312, 0.8621, 0.5312, 0.8621, 0.5312, 0.8624, 0.5, 0.8624, 0.5, 0.8621, 0.5, 0.8621, 0.5, 0.8624, 0.4688, 0.8624, 0.4688, 0.8621, 0.4688, 0.8621, 0.4688, 0.8624, 0.4375, 0.8624, 0.4375, 0.8621, 0.4375, 0.8621, 0.4375, 0.8624, 0.4062, 0.8624, 0.4062, 0.8621, 0.4062, 0.8621, 0.4062, 0.8624, 0.375, 0.8624, 0.375, 0.8621, 0.375, 0.8621, 0.375, 0.8624, 0.3438, 0.8624, 0.3438, 0.8621, 0.3438, 0.8621, 0.3438, 0.8624, 0.3125, 0.8624, 0.3125, 0.8621, 0.3125, 0.8621, 0.3125, 0.8624, 0.2812, 0.8624, 0.2812, 0.8621, 0.2812, 0.8621, 0.2812, 0.8624, 0.25, 0.8624, 0.25, 0.8621, 0.25, 0.8621, 0.25, 0.8624, 0.2188, 0.8624, 0.2188, 0.8621, 0.2188, 0.8621, 0.2188, 0.8624, 0.1875, 0.8624, 0.1875, 0.8621, 0.1875, 0.8621, 0.1875, 0.8624, 0.1562, 0.8624, 0.1562, 0.8621, 0.1562, 0.8621, 0.1562, 0.8624, 0.125, 0.8624, 0.125, 0.8621, 0.125, 0.8621, 0.125, 0.8624, 0.09375, 0.8624, 0.09375, 0.8621, 0.09375, 0.8621, 0.09375, 0.8624, 0.0625, 0.8624, 0.0625, 0.8621, 0.0625, 0.8621, 0.0625, 0.8624, 0.03125, 0.8624, 0.03125, 0.8621, 0.03125, 0.8621, 0.03125, 0.8624, 0.0, 0.8624, 0.0, 0.8621, 0.03125, 0.5, 0.03125, 0.506, 0.0, 0.506, 0.0, 0.5, 0.0625, 0.5, 0.0625, 0.506, 0.03125, 0.506, 0.03125, 0.5, 0.09375, 0.5, 0.09375, 0.506, 0.0625, 0.506, 0.0625, 0.5, 0.125, 0.5, 0.125, 0.506, 0.09375, 0.506, 0.09375, 0.5, 0.1562, 0.5, 0.1562, 0.506, 0.125, 0.506, 0.125, 0.5, 0.1875, 0.5, 0.1875, 0.506, 0.1562, 0.506, 0.1562, 0.5, 0.2187, 0.5, 0.2187, 0.506, 0.1875, 0.506, 0.1875, 0.5, 0.25, 0.5, 0.25, 0.506, 0.2187, 0.506, 0.2187, 0.5, 0.2812, 0.5, 0.2812, 0.506, 0.25, 0.506, 0.25, 0.5, 0.3125, 0.5, 0.3125, 0.506, 0.2812, 0.506, 0.2812, 0.5, 0.3438, 0.5, 0.3438, 0.506, 0.3125, 0.506, 0.3125, 0.5, 0.375, 0.5, 0.375, 0.506, 0.3438, 0.506, 0.3438, 0.5, 0.4062, 0.5, 0.4062, 0.506, 0.375, 0.506, 0.375, 0.5, 0.4375, 0.5, 0.4375, 0.506, 0.4062, 0.506, 0.4062, 0.5, 0.4688, 0.5, 0.4687, 0.506, 0.4375, 0.506, 0.4375, 0.5, 0.5, 0.5, 0.5, 0.506, 0.4687, 0.506, 0.4688, 0.5, 0.5312, 0.5, 0.5312, 0.506, 0.5, 0.506, 0.5, 0.5, 0.5625, 0.5, 0.5625, 0.506, 0.5312, 0.506, 0.5312, 0.5, 0.5937, 0.5, 0.5937, 0.506, 0.5625, 0.506, 0.5625, 0.5, 0.625, 0.5, 0.625, 0.506, 0.5937, 0.506, 0.5937, 0.5, 0.6562, 0.5, 0.6562, 0.506, 0.625, 0.506, 0.625, 0.5, 0.6875, 0.5, 0.6875, 0.506, 0.6562, 0.506, 0.6562, 0.5, 0.7188, 0.5, 0.7188, 0.506, 0.6875, 0.506, 0.6875, 0.5, 0.75, 0.5, 0.75, 0.506, 0.7188, 0.506, 0.7188, 0.5, 0.7812, 0.5, 0.7812, 0.506, 0.75, 0.506, 0.75, 0.5, 0.8125, 0.5, 0.8125, 0.506, 0.7812, 0.506, 0.7812, 0.5, 0.8438, 0.5, 0.8438, 0.506, 0.8125, 0.506, 0.8125, 0.5, 0.875, 0.5, 0.875, 0.506, 0.8438, 0.506, 0.8438, 0.5, 0.9062, 0.5, 0.9062, 0.506, 0.875, 0.506, 0.875, 0.5, 0.9375, 0.5, 0.9375, 0.506, 0.9062, 0.506, 0.9062, 0.5, 0.9688, 0.5, 0.9688, 0.506, 0.9375, 0.506, 0.9375, 0.5, 1.0, 0.5, 1.0, 0.506, 0.9688, 0.506, 0.9688, 0.5, 0.875, 1.0, 0.9062, 1.0, 0.9062, 1.0, 0.875, 1.0, 0.5938, 1.0, 0.625, 1.0, 0.625, 1.0, 0.5938, 1.0, 0.3125, 1.0, 0.3438, 1.0, 0.3438, 1.0, 0.3125, 1.0, 0.03125, 1.0, 0.0625, 1.0, 0.0625, 1.0, 0.03125, 1.0, 0.7188, 1.0, 0.75, 1.0, 0.75, 1.0, 0.7188, 1.0, 0.4375, 1.0, 0.4688, 1.0, 0.4688, 1.0, 0.4375, 1.0, 0.1562, 1.0, 0.1875, 1.0, 0.1875, 1.0, 0.1562, 1.0, 0.8438, 1.0, 0.875, 1.0, 0.875, 1.0, 0.8438, 1.0, 0.5625, 1.0, 0.5938, 1.0, 0.5938, 1.0, 0.5625, 1.0, 0.2812, 1.0, 0.3125, 1.0, 0.3125, 1.0, 0.2812, 1.0, 0.9688, 1.0, 1.0, 1.0, 1.0, 1.0, 0.9688, 1.0, 0.0, 1.0, 0.03125, 1.0, 0.03125, 1.0, 0.0, 1.0, 0.6875, 1.0, 0.7188, 1.0, 0.7188, 1.0, 0.6875, 1.0, 0.4062, 1.0, 0.4375, 1.0, 0.4375, 1.0, 0.4062, 1.0, 0.125, 1.0, 0.1562, 1.0, 0.1562, 1.0, 0.125, 1.0, 0.8125, 1.0, 0.8438, 1.0, 0.8438, 1.0, 0.8125, 1.0, 0.5312, 1.0, 0.5625, 1.0, 0.5625, 1.0, 0.5312, 1.0, 0.25, 1.0, 0.2812, 1.0, 0.2812, 1.0, 0.25, 1.0, 0.9375, 1.0, 0.9688, 1.0, 0.9688, 1.0, 0.9375, 1.0, 0.6562, 1.0, 0.6875, 1.0, 0.6875, 1.0, 0.6562, 1.0, 0.375, 1.0, 0.4062, 1.0, 0.4062, 1.0, 0.375, 1.0, 0.09375, 1.0, 0.125, 1.0, 0.125, 1.0, 0.09375, 1.0, 0.7812, 1.0, 0.8125, 1.0, 0.8125, 1.0, 0.7812, 1.0, 0.5, 1.0, 0.5312, 1.0, 0.5312, 1.0, 0.5, 1.0, 0.2188, 1.0, 0.25, 1.0, 0.25, 1.0, 0.2188, 1.0, 0.9062, 1.0, 0.9375, 1.0, 0.9375, 1.0, 0.9062, 1.0, 0.625, 1.0, 0.6562, 1.0, 0.6562, 1.0, 0.625, 1.0, 0.3438, 1.0, 0.375, 1.0, 0.375, 1.0, 0.3438, 1.0, 0.0625, 1.0, 0.09375, 1.0, 0.09375, 1.0, 0.0625, 1.0, 0.75, 1.0, 0.7812, 1.0, 0.7812, 1.0, 0.75, 1.0, 0.4688, 1.0, 0.5, 1.0, 0.5, 1.0, 0.4688, 1.0, 0.1875, 1.0, 0.2188, 1.0, 0.2188, 1.0, 0.1875, 1.0, 0.3438, 1.0, 0.375, 1.0, 0.375, 1.0, 0.3438, 1.0, 0.75, 1.0, 0.7812, 1.0, 0.7812, 1.0, 0.75, 1.0, 0.3125, 1.0, 0.3438, 1.0, 0.3438, 1.0, 0.3125, 1.0, 0.7188, 1.0, 0.75, 1.0, 0.75, 1.0, 0.7188, 1.0, 0.2812, 1.0, 0.3125, 1.0, 0.3125, 1.0, 0.2812, 1.0, 0.6875, 1.0, 0.7188, 1.0, 0.7188, 1.0, 0.6875, 1.0, 0.25, 1.0, 0.2812, 1.0, 0.2812, 1.0, 0.25, 1.0, 0.6562, 1.0, 0.6875, 1.0, 0.6875, 1.0, 0.6562, 1.0, 0.2188, 1.0, 0.25, 1.0, 0.25, 1.0, 0.2188, 1.0, 0.625, 1.0, 0.6562, 1.0, 0.6562, 1.0, 0.625, 1.0, 0.1875, 1.0, 0.2188, 1.0, 0.2188, 1.0, 0.1875, 1.0, 0.5938, 1.0, 0.625, 1.0, 0.625, 1.0, 0.5938, 1.0, 0.1562, 1.0, 0.1875, 1.0, 0.1875, 1.0, 0.1562, 1.0, 0.5625, 1.0, 0.5938, 1.0, 0.5938, 1.0, 0.5625, 1.0, 0.9688, 1.0, 1.0, 1.0, 1.0, 1.0, 0.9688, 1.0, 0.125, 1.0, 0.1562, 1.0, 0.1562, 1.0, 0.125, 1.0, 0.5312, 1.0, 0.5625, 1.0, 0.5625, 1.0, 0.5312, 1.0, 0.9375, 1.0, 0.9688, 1.0, 0.9688, 1.0, 0.9375, 1.0, 0.09375, 1.0, 0.125, 1.0, 0.125, 1.0, 0.09375, 1.0, 0.5, 1.0, 0.5312, 1.0, 0.5312, 1.0, 0.5, 1.0, 0.9062, 1.0, 0.9375, 1.0, 0.9375, 1.0, 0.9062, 1.0, 0.0625, 1.0, 0.09375, 1.0, 0.09375, 1.0, 0.0625, 1.0, 0.4688, 1.0, 0.5, 1.0, 0.5, 1.0, 0.4688, 1.0, 0.875, 1.0, 0.9062, 1.0, 0.9062, 1.0, 0.875, 1.0, 0.03125, 1.0, 0.0625, 1.0, 0.0625, 1.0, 0.03125, 1.0, 0.4375, 1.0, 0.4688, 1.0, 0.4688, 1.0, 0.4375, 1.0, 0.8438, 1.0, 0.875, 1.0, 0.875, 1.0, 0.8438, 1.0, 0.0, 1.0, 0.03125, 1.0, 0.03125, 1.0, 0.0, 1.0, 0.4062, 1.0, 0.4375, 1.0, 0.4375, 1.0, 0.4062, 1.0, 0.8125, 1.0, 0.8438, 1.0, 0.8438, 1.0, 0.8125, 1.0, 0.375, 1.0, 0.4062, 1.0, 0.4062, 1.0, 0.375, 1.0, 0.7812, 1.0, 0.8125, 1.0, 0.8125, 1.0, 0.7812, 1.0, 0.7812, 1.0, 0.8125, 1.0, 0.8125, 1.0, 0.7812, 1.0, 0.375, 1.0, 0.4062, 1.0, 0.4062, 1.0, 0.375, 1.0, 0.8125, 1.0, 0.8438, 1.0, 0.8438, 1.0, 0.8125, 1.0, 0.4062, 1.0, 0.4375, 1.0, 0.4375, 1.0, 0.4062, 1.0, 0.0, 1.0, 0.03125, 1.0, 0.03125, 1.0, 0.0, 1.0, 0.8438, 1.0, 0.875, 1.0, 0.875, 1.0, 0.8438, 1.0, 0.4375, 1.0, 0.4688, 1.0, 0.4688, 1.0, 0.4375, 1.0, 0.03125, 1.0, 0.0625, 1.0, 0.0625, 1.0, 0.03125, 1.0, 0.875, 1.0, 0.9062, 1.0, 0.9062, 1.0, 0.875, 1.0, 0.4688, 1.0, 0.5, 1.0, 0.5, 1.0, 0.4688, 1.0, 0.0625, 1.0, 0.09375, 1.0, 0.09375, 1.0, 0.0625, 1.0, 0.9062, 1.0, 0.9375, 1.0, 0.9375, 1.0, 0.9062, 1.0, 0.5, 1.0, 0.5312, 1.0, 0.5312, 1.0, 0.5, 1.0, 0.09375, 1.0, 0.125, 1.0, 0.125, 1.0, 0.09375, 1.0, 0.9375, 1.0, 0.9688, 1.0, 0.9688, 1.0, 0.9375, 1.0, 0.5312, 1.0, 0.5625, 1.0, 0.5625, 1.0, 0.5312, 1.0, 0.125, 1.0, 0.1562, 1.0, 0.1562, 1.0, 0.125, 1.0, 0.9688, 1.0, 1.0, 1.0, 1.0, 1.0, 0.9688, 1.0, 0.5625, 1.0, 0.5938, 1.0, 0.5938, 1.0, 0.5625, 1.0, 0.1562, 1.0, 0.1875, 1.0, 0.1875, 1.0, 0.1562, 1.0, 0.5938, 1.0, 0.625, 1.0, 0.625, 1.0, 0.5938, 1.0, 0.1875, 1.0, 0.2188, 1.0, 0.2188, 1.0, 0.1875, 1.0, 0.625, 1.0, 0.6562, 1.0, 0.6562, 1.0, 0.625, 1.0, 0.2188, 1.0, 0.25, 1.0, 0.25, 1.0, 0.2188, 1.0, 0.6562, 1.0, 0.6875, 1.0, 0.6875, 1.0, 0.6562, 1.0, 0.25, 1.0, 0.2812, 1.0, 0.2812, 1.0, 0.25, 1.0, 0.6875, 1.0, 0.7188, 1.0, 0.7188, 1.0, 0.6875, 1.0, 0.2812, 1.0, 0.3125, 1.0, 0.3125, 1.0, 0.2812, 1.0, 0.7188, 1.0, 0.75, 1.0, 0.75, 1.0, 0.7188, 1.0, 0.3125, 1.0, 0.3438, 1.0, 0.3438, 1.0, 0.3125, 1.0, 0.75, 1.0, 0.7812, 1.0, 0.7812, 1.0, 0.75, 1.0, 0.3438, 1.0, 0.375, 1.0, 0.375, 1.0, 0.3438, 1.0, 0.03125, 0.8821, 0.03125, 1.0, 0.0, 1.0, 0.0, 0.8821, 0.0625, 0.8821, 0.0625, 1.0, 0.03125, 1.0, 0.03125, 0.8821, 0.09375, 0.8821, 0.09375, 1.0, 0.0625, 1.0, 0.0625, 0.8821, 0.125, 0.8821, 0.125, 1.0, 0.09375, 1.0, 0.09375, 0.8821, 0.1562, 0.8821, 0.1562, 1.0, 0.125, 1.0, 0.125, 0.8821, 0.1875, 0.8821, 0.1875, 1.0, 0.1562, 1.0, 0.1562, 0.8821, 0.2188, 0.8821, 0.2188, 1.0, 0.1875, 1.0, 0.1875, 0.8821, 0.25, 0.8821, 0.25, 1.0, 0.2188, 1.0, 0.2188, 0.8821, 0.2812, 0.8821, 0.2812, 1.0, 0.25, 1.0, 0.25, 0.8821, 0.3125, 0.8821, 0.3125, 1.0, 0.2812, 1.0, 0.2812, 0.8821, 0.3437, 0.8821, 0.3438, 1.0, 0.3125, 1.0, 0.3125, 0.8821, 0.375, 0.8821, 0.375, 1.0, 0.3438, 1.0, 0.3437, 0.8821, 0.4062, 0.8821, 0.4062, 1.0, 0.375, 1.0, 0.375, 0.8821, 0.4375, 0.8821, 0.4375, 1.0, 0.4062, 1.0, 0.4062, 0.8821, 0.4688, 0.8821, 0.4688, 1.0, 0.4375, 1.0, 0.4375, 0.8821, 0.5, 0.8821, 0.5, 1.0, 0.4688, 1.0, 0.4688, 0.8821, 0.5312, 0.8821, 0.5312, 1.0, 0.5, 1.0, 0.5, 0.8821, 0.5625, 0.8821, 0.5625, 1.0, 0.5312, 1.0, 0.5312, 0.8821, 0.5938, 0.8821, 0.5938, 1.0, 0.5625, 1.0, 0.5625, 0.8821, 0.625, 0.8821, 0.625, 1.0, 0.5938, 1.0, 0.5938, 0.8821, 0.6562, 0.8821, 0.6562, 1.0, 0.625, 1.0, 0.625, 0.8821, 0.6875, 0.8821, 0.6875, 1.0, 0.6562, 1.0, 0.6562, 0.8821, 0.7188, 0.8821, 0.7188, 1.0, 0.6875, 1.0, 0.6875, 0.8821, 0.75, 0.8821, 0.75, 1.0, 0.7188, 1.0, 0.7188, 0.8821, 0.7812, 0.8821, 0.7812, 1.0, 0.75, 1.0, 0.75, 0.8821, 0.8125, 0.8821, 0.8125, 1.0, 0.7812, 1.0, 0.7812, 0.8821, 0.8437, 0.8821, 0.8437, 1.0, 0.8125, 1.0, 0.8125, 0.8821, 0.875, 0.8821, 0.875, 1.0, 0.8437, 1.0, 0.8437, 0.8821, 0.9063, 0.8821, 0.9063, 1.0, 0.875, 1.0, 0.875, 0.8821, 0.9375, 0.8821, 0.9375, 1.0, 0.9063, 1.0, 0.9063, 0.8821, 0.9688, 0.8821, 0.9688, 1.0, 0.9375, 1.0, 0.9375, 0.8821, 1.0, 0.8821, 1.0, 1.0, 0.9688, 1.0, 0.9688, 0.8821])
me_cylinder.use_remesh_fix_poles = True
me_cylinder.use_remesh_preserve_attributes = False
me_cylinder.use_mirror_vertex_groups = False
me_cylinder.update()

# ---- objects
ob_camera = bpy.data.objects.new('Camera', cam_camera)
ob_cylinder = bpy.data.objects.new('Cylinder', me_cylinder)

# ---- transforms, parenting, visibility, modifiers, constraints
ob_camera.location = (7.359, -6.926, 4.958)
ob_camera.rotation_euler = (1.109, 0.0, 0.8149)
ob_camera.lock_rotations_4d = False
ob_camera.empty_display_type = 'ARROWS'
ob_camera.color = (0.0, 0.0, 0.0, 0.0)
ob_camera.display_type = 'WIRE'
ob_camera.lineart.crease_threshold = 0.0
ob_cylinder.location = (0.0, 0.0, 0.0)
ob_cylinder.lineart.crease_threshold = 0.0
_m = ob_cylinder.modifiers.new('Subdivision', 'SUBSURF')
_m.uv_smooth = 'PRESERVE_CORNERS'
_m.levels = 2
_m.show_only_control_edges = False
_m = ob_cylinder.modifiers.new('Solidify', 'SOLIDIFY')
_m.thickness = 0.06
_m.nonmanifold_thickness_mode = 'FIXED'
_m.nonmanifold_merge_threshold = 0.0003

# ---- collection membership
col_collection.objects.link(ob_camera)
col_collection.objects.link(ob_cylinder)

# ---- scene / render settings (as saved in the file)
scene.camera = ob_camera
scene.frame_start = 1; scene.frame_end = 250; scene.frame_set(1)
scene.render.engine = 'BLENDER_EEVEE_NEXT'
scene.cycles.use_denoising = False
scene.cycles.samples = 128
scene.cycles.sampling_pattern = 'TABULATED_SOBOL'
scene.cycles.use_adaptive_sampling = False
scene.cycles.use_light_tree = False
scene.view_settings.view_transform = 'Filmic'
bpy.context.view_layer.update()

# ---- added for rendering (the .blend has no usable light): sun
light_auto_sun = bpy.data.lights.new('AutoSun', 'SUN')
light_auto_sun.energy = 3.0
light_auto_sun.angle = 0.0523599
ob_auto_sun = bpy.data.objects.new('AutoSun', light_auto_sun)
scene.collection.objects.link(ob_auto_sun)
ob_auto_sun.rotation_euler = (0.872665, 0.174533, 0.523599)
bpy.context.view_layer.update()
